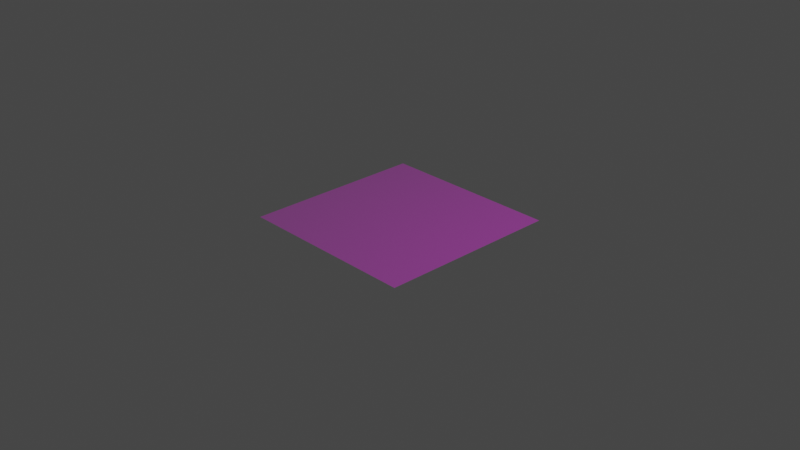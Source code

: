 # Source: plantilla_flat.blend  (saved by Blender 2.83.19; exported with 4.5.12 LTS)
import bpy
from mathutils import Matrix  # noqa: F401  (used for matrix-valued properties, if any)

bpy.ops.wm.read_factory_settings(use_empty=True)
scene = bpy.context.scene
scene.name = 'Scene'

# ---- collections
col_collection = bpy.data.collections.new('Collection'); scene.collection.children.link(col_collection)

# ---- images (referenced by path relative to the original .blend; pixels are not part of the script)
import os
ASSET_DIR = os.environ.get("B2B_ASSET_DIR", "")  # directory of the original .blend (textures are referenced by path, not embedded)
HERE = os.path.dirname(os.path.abspath(__file__))  # packed textures are extracted next to this script under _unpacked/

def load_image(name, relpath, width, height, colorspace="sRGB"):
    """Load a texture the original file referenced (path relative to the .blend, or extracted next to this script)."""
    p = next((c for c in (os.path.join(HERE, relpath), os.path.join(ASSET_DIR, relpath)) if relpath and os.path.exists(c)), "")
    if p:
        img = bpy.data.images.load(p, check_existing=True)
        img.name = name
    else:  # same state as the original file: an image datablock whose file is absent (Cycles renders it pink)
        img = bpy.data.images.new(name, width, height)
        img.source = "FILE"
        img.filepath = "//" + (relpath or name)
    img.colorspace_settings.name = colorspace
    return img
img_tileset_outdoor_1_png = load_image('tileset_Outdoor_1.png', 'tileset_Outdoor_1.png', 1024, 1024, 'sRGB')

# ---- materials (node trees are filled in below, after node groups)
mat_grass01_a = bpy.data.materials.new('grass01_a')
mat_grass01_a.use_transparent_shadow = False
mat_grass01_a.diffuse_color = (0.7843, 0.7843, 0.7843, 1.0)
mat_grass01_a.roughness = 1.0
mat_grass01_a.specular_intensity = 0.0

# ---- material node trees
mat_grass01_a.use_nodes = True; mat_grass01_a.node_tree.nodes.clear()
_N = mat_grass01_a.node_tree.nodes; _L = mat_grass01_a.node_tree.links
n0 = _N.new('ShaderNodeBsdfPrincipled'); n0.name = 'Principled BSDF'; n0.location = (10, 300)
n0.distribution = 'GGX'
n0.subsurface_method = 'BURLEY'
n0.inputs[2].default_value = 1.0
n0.inputs[3].default_value = 1.45
n0.inputs[13].default_value = 0.0
n0.inputs[27].default_value = (0.0, 0.0, 0.0, 1.0)
n0.inputs[28].default_value = 1.0
n1 = _N.new('ShaderNodeOutputMaterial'); n1.name = 'Material Output'; n1.location = (300, 300)
n2 = _N.new('ShaderNodeTexImage'); n2.name = 'Imagen.001'; n2.location = (-300, 0)
n2.image = img_tileset_outdoor_1_png
n2.interpolation = 'Closest'
n3 = _N.new('ShaderNodeTexImage'); n3.name = 'Imagen'; n3.location = (-300, 600)
n3.width = 327
n3.image = img_tileset_outdoor_1_png
n3.interpolation = 'Closest'
_L.new(n0.outputs[0], n1.inputs[0])
_L.new(n3.outputs[0], n0.inputs[0])
_L.new(n2.outputs[0], n0.inputs[4])
n1.is_active_output = True

# ---- world
world_world = bpy.data.worlds.new('World'); scene.world = world_world
world_world.use_nodes = True; world_world.node_tree.nodes.clear()
_N = world_world.node_tree.nodes; _L = world_world.node_tree.links
n0 = _N.new('ShaderNodeOutputWorld'); n0.name = 'World Output'; n0.location = (300, 300)
n1 = _N.new('ShaderNodeBackground'); n1.name = 'Background'; n1.location = (10, 300)
n1.inputs[0].default_value = (0.05088, 0.05088, 0.05088, 1.0)
_L.new(n1.outputs[0], n0.inputs[0])
n0.is_active_output = True
world_world.color = (0.05088, 0.05088, 0.05088)
world_world.use_sun_shadow = False
world_world.sun_shadow_jitter_overblur = 0.0

# ---- cameras
cam_camera = bpy.data.cameras.new('Camera')
cam_camera.clip_end = 100.0
cam_camera.ortho_scale = 7.314

# ---- lights
light_light = bpy.data.lights.new('Light', 'POINT')
light_light.transmission_factor = 0.0
light_light.energy = 1000.0
light_light.shadow_soft_size = 0.1
light_light.shadow_maximum_resolution = 0.006
light_light.use_absolute_resolution = True

# ---- meshes
me_polygon17_001 = bpy.data.meshes.new('polygon17.001')
me_polygon17_001.from_pydata([(-0.125, 0.0, 0.125), (0.125, 0.0, 0.125), (0.125, 0.0, -0.125), (-0.125, 0.0, -0.125)], [], [(0, 1, 2), (2, 3, 0)])
me_polygon17_001.polygons.foreach_set('use_smooth', [True] * 2)
_k = set([(0, 1), (0, 3), (1, 2), (2, 3)])
me_polygon17_001.attributes.new('sharp_edge', 'BOOLEAN', 'EDGE').data.foreach_set('value', [ (min(e.vertices), max(e.vertices)) in _k for e in me_polygon17_001.edges])
_uv = me_polygon17_001.uv_layers.new(name='UVMap')
_uv.uv.foreach_set('vector', [0.0, 1.0, 0.0, 0.973, 0.125, 0.973, 0.125, 0.973, 0.125, 1.0, 0.0, 1.0])
me_polygon17_001.materials.append(mat_grass01_a)
me_polygon17_001.use_remesh_fix_poles = True
me_polygon17_001.use_remesh_preserve_attributes = False
me_polygon17_001.use_mirror_vertex_groups = False
me_polygon17_001.update()
me_polygon17_001.normals_split_custom_set([tuple(v) for v in zip(*[iter([0.0, 1.0, 0.0, 0.0, 1.0, 0.0, 0.0, 1.0, 0.0, 0.0, 1.0, 0.0, 0.0, 1.0, 0.0, 0.0, 1.0, 0.0])] * 3)])

# ---- objects
ob_light = bpy.data.objects.new('Light', light_light)
ob_camera = bpy.data.objects.new('Camera', cam_camera)
ob_polygon17_001 = bpy.data.objects.new('polygon17.001', me_polygon17_001)

# ---- transforms, parenting, visibility, modifiers, constraints
ob_light.location = (4.076, 1.005, 5.904)
ob_light.rotation_euler = (0.6503, 0.05522, 1.866)
ob_light.lock_rotations_4d = False
ob_light.empty_display_type = 'ARROWS'
ob_light.color = (0.0, 0.0, 0.0, 0.0)
ob_light.lineart.crease_threshold = 0.0
ob_camera.location = (7.359, -6.926, 4.958)
ob_camera.rotation_euler = (1.109, 0.0, 0.8149)
ob_camera.lock_rotations_4d = False
ob_camera.empty_display_type = 'ARROWS'
ob_camera.color = (0.0, 0.0, 0.0, 0.0)
ob_camera.display_type = 'WIRE'
ob_camera.lineart.crease_threshold = 0.0
ob_polygon17_001.location = (0.0, 0.0, 0.0)
ob_polygon17_001.rotation_euler = (1.571, -0.0, 0.0)
ob_polygon17_001.scale = (8.0, 8.0, 8.0)
ob_polygon17_001.lineart.crease_threshold = 0.0

# ---- collection membership
col_collection.objects.link(ob_light)
col_collection.objects.link(ob_camera)
col_collection.objects.link(ob_polygon17_001)

# ---- scene / render settings (as saved in the file)
scene.camera = ob_camera
scene.frame_start = 1; scene.frame_end = 250; scene.frame_set(1)
scene.render.engine = 'BLENDER_EEVEE_NEXT'
scene.cycles.use_denoising = False
scene.cycles.samples = 128
scene.cycles.sampling_pattern = 'TABULATED_SOBOL'
scene.cycles.use_adaptive_sampling = False
scene.cycles.use_light_tree = False
scene.view_settings.view_transform = 'Filmic'
bpy.context.view_layer.update()
